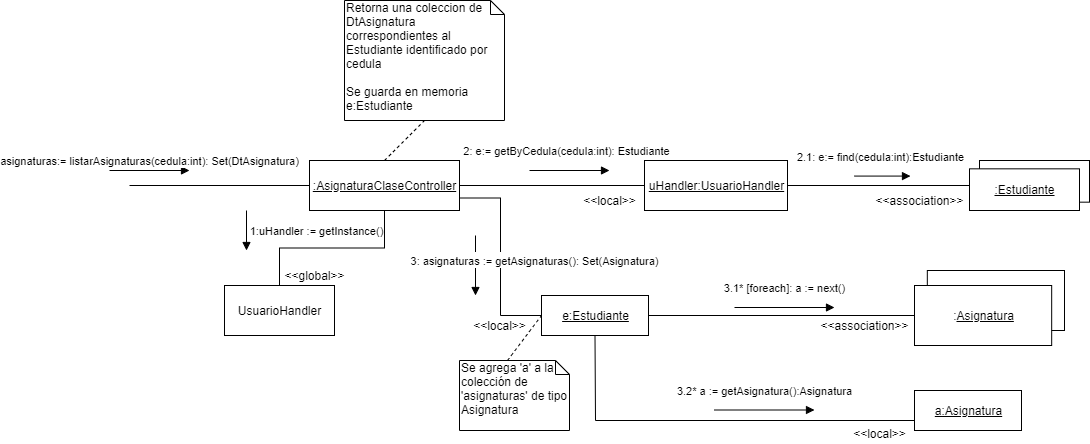

The diagram above was exported from draw.io. Its source (the exported page's mxGraphModel, read from the mxfile embedded in the PNG):
<mxGraphModel dx="998" dy="1374" grid="1" gridSize="10" guides="1" tooltips="1" connect="1" arrows="1" fold="1" page="1" pageScale="1" pageWidth="1169" pageHeight="826" background="#ffffff" math="0" shadow="0">
  <root>
    <mxCell id="0" />
    <mxCell id="1" parent="0" />
    <mxCell id="2" style="edgeStyle=orthogonalEdgeStyle;rounded=0;orthogonalLoop=1;jettySize=auto;html=1;exitX=0;exitY=0.5;exitDx=0;exitDy=0;endArrow=none;endFill=0;" edge="1" source="5" parent="1">
      <mxGeometry relative="1" as="geometry">
        <mxPoint x="574.9999999999998" y="155" as="targetPoint" />
      </mxGeometry>
    </mxCell>
    <mxCell id="3" style="edgeStyle=orthogonalEdgeStyle;rounded=0;orthogonalLoop=1;jettySize=auto;html=1;entryX=0;entryY=0.5;entryDx=0;entryDy=0;endArrow=none;endFill=0;" edge="1" source="5" parent="1">
      <mxGeometry relative="1" as="geometry">
        <mxPoint x="1210" y="155" as="targetPoint" />
      </mxGeometry>
    </mxCell>
    <mxCell id="4" style="edgeStyle=orthogonalEdgeStyle;rounded=0;orthogonalLoop=1;jettySize=auto;html=1;endArrow=none;endFill=0;" edge="1" source="5" target="23" parent="1">
      <mxGeometry relative="1" as="geometry" />
    </mxCell>
    <mxCell id="5" value="&lt;u&gt;:AsignaturaClaseController&lt;/u&gt;" style="html=1;" vertex="1" parent="1">
      <mxGeometry x="755" y="130" width="150" height="50" as="geometry" />
    </mxCell>
    <mxCell id="6" value="asignaturas:= listarAsignaturas(cedula:int): Set(DtAsignatura)" style="html=1;verticalAlign=bottom;endArrow=block;" edge="1" parent="1">
      <mxGeometry width="80" relative="1" as="geometry">
        <mxPoint x="555" y="140" as="sourcePoint" />
        <mxPoint x="635" y="140" as="targetPoint" />
        <mxPoint as="offset" />
      </mxGeometry>
    </mxCell>
    <mxCell id="7" value="1:uHandler := getInstance()" style="html=1;verticalAlign=bottom;endArrow=block;" edge="1" parent="1">
      <mxGeometry x="0.5" y="70" width="80" relative="1" as="geometry">
        <mxPoint x="692" y="180" as="sourcePoint" />
        <mxPoint x="692" y="220" as="targetPoint" />
        <mxPoint as="offset" />
      </mxGeometry>
    </mxCell>
    <mxCell id="8" style="rounded=0;orthogonalLoop=1;jettySize=auto;html=1;exitX=0.5;exitY=0;exitDx=0;exitDy=0;entryX=0.5;entryY=1;entryDx=0;entryDy=0;entryPerimeter=0;endArrow=none;endFill=0;dashed=1;" edge="1" source="5" target="14" parent="1">
      <mxGeometry relative="1" as="geometry">
        <mxPoint x="1289.1599999999999" y="71.68000000000006" as="targetPoint" />
      </mxGeometry>
    </mxCell>
    <mxCell id="9" value="2: e:= getByCedula(cedula:int): Estudiante" style="html=1;verticalAlign=bottom;endArrow=block;" edge="1" parent="1">
      <mxGeometry x="-0.0875" y="10" width="80" relative="1" as="geometry">
        <mxPoint x="975" y="140" as="sourcePoint" />
        <mxPoint x="1055" y="140" as="targetPoint" />
        <mxPoint as="offset" />
      </mxGeometry>
    </mxCell>
    <mxCell id="10" style="edgeStyle=orthogonalEdgeStyle;rounded=0;orthogonalLoop=1;jettySize=auto;html=1;entryX=0.136;entryY=0.4;entryDx=0;entryDy=0;entryPerimeter=0;endArrow=none;endFill=0;" edge="1" source="11" target="24" parent="1">
      <mxGeometry relative="1" as="geometry" />
    </mxCell>
    <mxCell id="11" value="&lt;u&gt;uHandler:UsuarioHandler&lt;/u&gt;" style="html=1;" vertex="1" parent="1">
      <mxGeometry x="1090" y="130" width="143" height="50" as="geometry" />
    </mxCell>
    <mxCell id="12" value="" style="group" vertex="1" connectable="0" parent="1">
      <mxGeometry x="1415" y="130" width="120" height="50" as="geometry" />
    </mxCell>
    <mxCell id="13" value="" style="rounded=0;whiteSpace=wrap;html=1;" vertex="1" parent="12">
      <mxGeometry x="10" width="110" height="41.66666666666667" as="geometry" />
    </mxCell>
    <mxCell id="14" value="Retorna una coleccion de DtAsignatura correspondientes al Estudiante identificado por cedula&lt;br&gt;&lt;br&gt;Se guarda en memoria e:Estudiante" style="shape=note;whiteSpace=wrap;html=1;size=14;verticalAlign=top;align=left;spacingTop=-6;" vertex="1" parent="1">
      <mxGeometry x="790" y="-30" width="160" height="120" as="geometry" />
    </mxCell>
    <mxCell id="15" style="edgeStyle=orthogonalEdgeStyle;rounded=0;orthogonalLoop=1;jettySize=auto;html=1;entryX=1;entryY=0.75;entryDx=0;entryDy=0;endArrow=none;endFill=0;" edge="1" source="17" target="5" parent="1">
      <mxGeometry relative="1" as="geometry" />
    </mxCell>
    <mxCell id="16" style="edgeStyle=orthogonalEdgeStyle;rounded=0;orthogonalLoop=1;jettySize=auto;html=1;endArrow=none;endFill=0;" edge="1" source="17" target="20" parent="1">
      <mxGeometry relative="1" as="geometry" />
    </mxCell>
    <mxCell id="17" value="&lt;u&gt;e:Estudiante&lt;br&gt;&lt;/u&gt;" style="html=1;" vertex="1" parent="1">
      <mxGeometry x="987" y="265" width="107" height="40" as="geometry" />
    </mxCell>
    <mxCell id="18" value="" style="group" connectable="0" vertex="1" parent="1">
      <mxGeometry x="1360" y="240" width="150" height="75" as="geometry" />
    </mxCell>
    <mxCell id="19" value="Object" style="html=1;" vertex="1" parent="18">
      <mxGeometry x="12.820512820512821" width="137.17948717948718" height="59.99999999999999" as="geometry" />
    </mxCell>
    <mxCell id="20" value=":&lt;u&gt;Asignatura&lt;/u&gt;" style="html=1;" vertex="1" parent="18">
      <mxGeometry y="14.999999999999998" width="137.17948717948718" height="59.99999999999999" as="geometry" />
    </mxCell>
    <mxCell id="21" value="&lt;span style=&quot;font-size: 14px ; background-color: rgb(255 , 255 , 255)&quot;&gt;&lt;br&gt;&lt;/span&gt;" style="text;html=1;align=center;verticalAlign=middle;resizable=0;points=[];autosize=1;" vertex="1" parent="1">
      <mxGeometry x="1499" y="220" width="20" height="20" as="geometry" />
    </mxCell>
    <mxCell id="22" value="&lt;font style=&quot;font-size: 11px&quot;&gt;3: asignaturas :=&amp;nbsp;getAsignaturas(): Set(Asignatura)&lt;/font&gt;&lt;span style=&quot;font-size: 14px&quot;&gt;&lt;br&gt;&lt;/span&gt;" style="html=1;verticalAlign=bottom;endArrow=block;" edge="1" parent="1">
      <mxGeometry x="0.1667" y="59" width="80" relative="1" as="geometry">
        <mxPoint x="921" y="205" as="sourcePoint" />
        <mxPoint x="921" y="265" as="targetPoint" />
        <mxPoint as="offset" />
      </mxGeometry>
    </mxCell>
    <mxCell id="23" value="UsuarioHandler" style="html=1;" vertex="1" parent="1">
      <mxGeometry x="670" y="255" width="110" height="50" as="geometry" />
    </mxCell>
    <mxCell id="24" value="&lt;u&gt;:Estudiante&lt;/u&gt;" style="html=1;" vertex="1" parent="1">
      <mxGeometry x="1415" y="138.33333333333334" width="110" height="41.66666666666667" as="geometry" />
    </mxCell>
    <mxCell id="25" value="2.1: e:= find(cedula:int):Estudiante" style="html=1;verticalAlign=bottom;endArrow=block;" edge="1" parent="1">
      <mxGeometry x="-0.0714" y="10" width="80" relative="1" as="geometry">
        <mxPoint x="1300" y="145.57999999999993" as="sourcePoint" />
        <mxPoint x="1356" y="145.57999999999993" as="targetPoint" />
        <mxPoint as="offset" />
      </mxGeometry>
    </mxCell>
    <mxCell id="26" value="&lt;font style=&quot;font-size: 11px&quot;&gt;3.1* [foreach]: a :=&amp;nbsp;next()&lt;/font&gt;&lt;span style=&quot;font-size: 14px&quot;&gt;&lt;br&gt;&lt;/span&gt;" style="html=1;verticalAlign=bottom;endArrow=block;" edge="1" parent="1">
      <mxGeometry y="10" width="80" relative="1" as="geometry">
        <mxPoint x="1180" y="277" as="sourcePoint" />
        <mxPoint x="1280" y="277" as="targetPoint" />
        <mxPoint as="offset" />
      </mxGeometry>
    </mxCell>
    <mxCell id="27" value="&amp;lt;&amp;lt;local&amp;gt;&amp;gt;" style="text;html=1;align=center;verticalAlign=middle;resizable=0;points=[];autosize=1;" vertex="1" parent="1">
      <mxGeometry x="1020" y="160" width="70" height="20" as="geometry" />
    </mxCell>
    <mxCell id="28" value="&lt;u&gt;a:Asignatura&lt;br&gt;&lt;/u&gt;" style="html=1;" vertex="1" parent="1">
      <mxGeometry x="1360" y="360" width="107" height="40" as="geometry" />
    </mxCell>
    <mxCell id="29" value="" style="endArrow=none;html=1;entryX=0.5;entryY=1;entryDx=0;entryDy=0;exitX=0;exitY=0.75;exitDx=0;exitDy=0;rounded=0;" edge="1" source="28" target="17" parent="1">
      <mxGeometry width="50" height="50" relative="1" as="geometry">
        <mxPoint x="1110" y="310" as="sourcePoint" />
        <mxPoint x="1160" y="260" as="targetPoint" />
        <Array as="points">
          <mxPoint x="1041" y="390" />
        </Array>
      </mxGeometry>
    </mxCell>
    <mxCell id="30" value="&lt;font style=&quot;font-size: 11px&quot;&gt;3.2* a :=&amp;nbsp;getAsignatura():Asignatura&lt;/font&gt;&lt;span style=&quot;font-size: 14px&quot;&gt;&lt;br&gt;&lt;/span&gt;" style="html=1;verticalAlign=bottom;endArrow=block;" edge="1" parent="1">
      <mxGeometry y="10" width="80" relative="1" as="geometry">
        <mxPoint x="1160" y="379.5" as="sourcePoint" />
        <mxPoint x="1260" y="379.5" as="targetPoint" />
        <mxPoint as="offset" />
      </mxGeometry>
    </mxCell>
    <mxCell id="31" value="Se agrega 'a' a la colección de 'asignaturas' de tipo Asignatura" style="shape=note;whiteSpace=wrap;html=1;size=14;verticalAlign=top;align=left;spacingTop=-6;" vertex="1" parent="1">
      <mxGeometry x="905" y="330" width="110" height="70" as="geometry" />
    </mxCell>
    <mxCell id="32" value="" style="endArrow=none;dashed=1;html=1;entryX=0;entryY=0.5;entryDx=0;entryDy=0;exitX=0;exitY=0;exitDx=48;exitDy=0;exitPerimeter=0;" edge="1" source="31" target="17" parent="1">
      <mxGeometry width="50" height="50" relative="1" as="geometry">
        <mxPoint x="1110" y="340" as="sourcePoint" />
        <mxPoint x="1160" y="290" as="targetPoint" />
      </mxGeometry>
    </mxCell>
    <mxCell id="33" value="&amp;lt;&amp;lt;association&amp;gt;&amp;gt;" style="text;html=1;align=center;verticalAlign=middle;resizable=0;points=[];autosize=1;" vertex="1" parent="1">
      <mxGeometry x="1315" y="160" width="100" height="20" as="geometry" />
    </mxCell>
    <mxCell id="34" value="&amp;lt;&amp;lt;association&amp;gt;&amp;gt;" style="text;html=1;align=center;verticalAlign=middle;resizable=0;points=[];autosize=1;" vertex="1" parent="1">
      <mxGeometry x="1260" y="285" width="100" height="20" as="geometry" />
    </mxCell>
    <mxCell id="35" value="&amp;lt;&amp;lt;local&amp;gt;&amp;gt;" style="text;html=1;align=center;verticalAlign=middle;resizable=0;points=[];autosize=1;" vertex="1" parent="1">
      <mxGeometry x="1290" y="393" width="70" height="20" as="geometry" />
    </mxCell>
    <mxCell id="36" value="&amp;lt;&amp;lt;local&amp;gt;&amp;gt;" style="text;html=1;align=center;verticalAlign=middle;resizable=0;points=[];autosize=1;" vertex="1" parent="1">
      <mxGeometry x="910" y="285" width="70" height="20" as="geometry" />
    </mxCell>
    <mxCell id="37" value="&amp;lt;&amp;lt;global&amp;gt;&amp;gt;" style="text;html=1;align=center;verticalAlign=middle;resizable=0;points=[];autosize=1;" vertex="1" parent="1">
      <mxGeometry x="720" y="235" width="80" height="20" as="geometry" />
    </mxCell>
  </root>
</mxGraphModel>